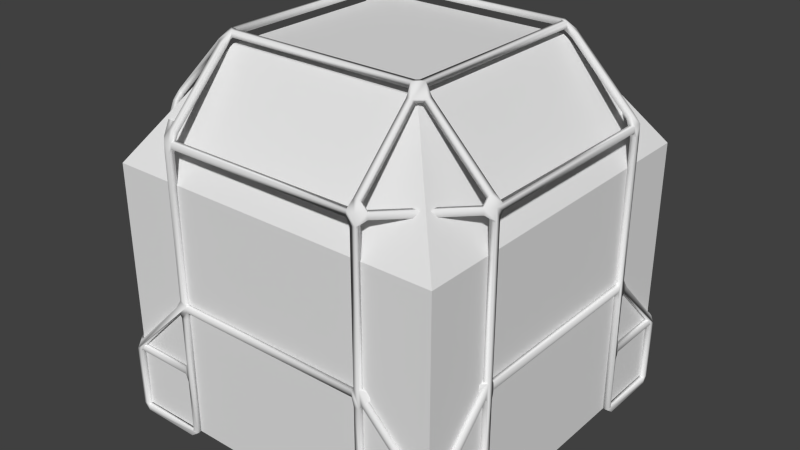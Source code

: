 # Source: Shared.blend  (saved by Blender 2.69.0; exported with 4.5.12 LTS)
import bpy
from mathutils import Matrix  # noqa: F401  (used for matrix-valued properties, if any)

bpy.ops.wm.read_factory_settings(use_empty=True)
scene = bpy.context.scene
scene.name = 'Scene'

# ---- collections
col_collection_1 = bpy.data.collections.new('Collection 1'); scene.collection.children.link(col_collection_1)

# ---- world
world_world = bpy.data.worlds.new('World'); scene.world = world_world
world_world.color = (0.05088, 0.05088, 0.05088)
world_world.use_sun_shadow = False
world_world.sun_shadow_jitter_overblur = 0.0
world_world.cycles.sampling_method = 'MANUAL'
world_world.cycles.sample_map_resolution = 256

# ---- meshes
me_cylinder_009 = bpy.data.meshes.new('Cylinder.009')
me_cylinder_009.from_pydata([(0.0, 0.3, -0.02), (0.0, 0.3, 0.02), (0.2121, 0.2121, -0.02), (0.2121, 0.2121, 0.02), (0.3, -1.311e-08, -0.02), (0.3, -1.311e-08, 0.02), (0.2121, -0.2121, -0.02), (0.2121, -0.2121, 0.02), (-2.623e-08, -0.3, -0.02), (-2.623e-08, -0.3, 0.02), (-0.2121, -0.2121, -0.02), (-0.2121, -0.2121, 0.02), (-0.3, 3.577e-09, -0.02), (-0.3, 3.577e-09, 0.02), (-0.2121, 0.2121, -0.02), (-0.2121, 0.2121, 0.02), (2.25, -1.95, -0.02), (2.25, -1.95, 0.02), (2.462, -2.038, -0.02), (2.462, -2.038, 0.02), (2.55, -2.25, -0.02), (2.55, -2.25, 0.02), (2.462, -2.462, -0.02), (2.462, -2.462, 0.02), (2.25, -2.55, -0.02), (2.25, -2.55, 0.02), (2.038, -2.462, -0.02), (2.038, -2.462, 0.02), (1.95, -2.25, -0.02), (1.95, -2.25, 0.02), (2.038, -2.038, -0.02), (2.038, -2.038, 0.02), (-1.192e-07, -1.95, -0.02), (-1.192e-07, -1.95, 0.02), (0.2121, -2.038, -0.02), (0.2121, -2.038, 0.02), (0.3, -2.25, -0.02), (0.3, -2.25, 0.02), (0.2121, -2.462, -0.02), (0.2121, -2.462, 0.02), (-1.454e-07, -2.55, -0.02), (-1.454e-07, -2.55, 0.02), (-0.2121, -2.462, -0.02), (-0.2121, -2.462, 0.02), (-0.3, -2.25, -0.02), (-0.3, -2.25, 0.02), (-0.2121, -2.038, -0.02), (-0.2121, -2.038, 0.02), (2.25, 0.3, -0.02), (2.25, 0.3, 0.02), (2.462, 0.2121, -0.02), (2.462, 0.2121, 0.02), (2.55, -1.562e-07, -0.02), (2.55, -1.562e-07, 0.02), (2.462, -0.2121, -0.02), (2.462, -0.2121, 0.02), (2.25, -0.3, -0.02), (2.25, -0.3, 0.02), (2.038, -0.2121, -0.02), (2.038, -0.2121, 0.02), (1.95, -9.179e-08, -0.02), (1.95, -9.179e-08, 0.02), (2.038, 0.2121, -0.02), (2.038, 0.2121, 0.02), (-0.78, -2.265e-06, 1.716), (-0.78, -0.06, 1.716), (-0.78, -2.25, 1.716), (-1.192e-06, -3.03, 1.716), (0.06, -3.03, 1.716), (2.25, -3.03, 1.716), (2.25, 0.78, 1.716), (0.06, 0.78, 1.716), (-1.192e-06, 0.78, 1.716), (3.03, -2.25, 1.716), (3.03, -2.384e-07, 1.716), (2.922, -0.0675, 1.739), (2.922, -0.007499, 1.739), (2.964, -0.007499, 1.762), (2.964, -0.0675, 1.762), (2.286, -0.0675, 2.078), (2.286, -0.007499, 2.078), (2.328, -0.007499, 2.101), (2.328, -0.0675, 2.101), (2.242, 0.672, 1.739), (2.182, 0.672, 1.739), (2.182, 0.7144, 1.762), (2.242, 0.7144, 1.762), (2.242, 0.03559, 2.078), (2.182, 0.03559, 2.078), (2.182, 0.07802, 2.101), (2.242, 0.07802, 2.101), (2.964, 0.07802, 1.716), (2.922, 0.03559, 1.716), (2.922, 0.03559, 1.684), (2.964, 0.07802, 1.684), (2.328, 0.7144, 1.716), (2.286, 0.672, 1.716), (2.286, 0.672, 1.684), (2.328, 0.7144, 1.684), (-0.672, -2.182, 1.739), (-0.672, -2.242, 1.739), (-0.7144, -2.242, 1.762), (-0.7144, -2.182, 1.762), (-0.03559, -2.182, 2.078), (-0.03559, -2.242, 2.078), (-0.07802, -2.242, 2.101), (-0.07802, -2.182, 2.101), (0.007499, -2.922, 1.739), (0.0675, -2.922, 1.739), (0.0675, -2.964, 1.762), (0.007499, -2.964, 1.762), (0.007499, -2.286, 2.078), (0.0675, -2.286, 2.078), (0.0675, -2.328, 2.101), (0.007499, -2.328, 2.101), (-0.7144, -2.328, 1.716), (-0.672, -2.286, 1.716), (-0.672, -2.286, 1.684), (-0.7144, -2.328, 1.684), (-0.07802, -2.964, 1.716), (-0.03559, -2.922, 1.716), (-0.03559, -2.922, 1.684), (-0.07802, -2.964, 1.684), (0.0675, 0.672, 1.739), (0.007498, 0.672, 1.739), (0.007498, 0.7144, 1.762), (0.0675, 0.7144, 1.762), (0.0675, 0.03559, 2.078), (0.007498, 0.03559, 2.078), (0.007498, 0.07801, 2.101), (0.0675, 0.07801, 2.101), (-0.672, -0.007502, 1.739), (-0.672, -0.0675, 1.739), (-0.7144, -0.0675, 1.762), (-0.7144, -0.007502, 1.762), (-0.03559, -0.007501, 2.078), (-0.03559, -0.0675, 2.078), (-0.07802, -0.0675, 2.101), (-0.07802, -0.007501, 2.101), (-0.07802, 0.7144, 1.716), (-0.03559, 0.672, 1.716), (-0.03559, 0.672, 1.684), (-0.07802, 0.7144, 1.684), (-0.7144, 0.07801, 1.716), (-0.672, 0.03559, 1.716), (-0.672, 0.03559, 1.684), (-0.7144, 0.07801, 1.684), (2.182, -2.922, 1.739), (2.242, -2.922, 1.739), (2.242, -2.964, 1.762), (2.182, -2.964, 1.762), (2.183, -2.286, 2.078), (2.243, -2.286, 2.078), (2.243, -2.328, 2.101), (2.183, -2.328, 2.101), (2.922, -2.243, 1.739), (2.922, -2.183, 1.739), (2.964, -2.183, 1.762), (2.964, -2.243, 1.762), (2.286, -2.243, 2.078), (2.286, -2.183, 2.078), (2.328, -2.183, 2.101), (2.328, -2.243, 2.101), (2.328, -2.964, 1.716), (2.286, -2.922, 1.716), (2.286, -2.922, 1.684), (2.328, -2.964, 1.684), (2.964, -2.328, 1.716), (2.922, -2.286, 1.716), (2.922, -2.286, 1.684), (2.964, -2.328, 1.684), (1.424, -0.2589, -0.016), (1.526, -0.3013, -0.016), (1.526, -0.3013, 0.016), (1.424, -0.2589, 0.016), (2.97, 0.72, 0.02), (2.97, 0.78, 0.02), (3.03, 0.78, 0.02), (3.03, 0.72, 0.02), (2.97, 0.72, 0.38), (2.97, 0.78, 0.38), (3.03, 0.78, 0.38), (3.03, 0.72, 0.38), (2.922, 0.72, 0.419), (2.922, 0.78, 0.419), (2.964, 0.78, 0.4416), (2.964, 0.72, 0.4416), (2.286, 0.72, 0.7584), (2.286, 0.78, 0.7584), (2.328, 0.78, 0.781), (2.328, 0.72, 0.781), (3.03, 0.672, 0.419), (2.97, 0.672, 0.419), (2.97, 0.7144, 0.4416), (3.03, 0.7144, 0.4416), (3.03, 0.03559, 0.7584), (2.97, 0.03559, 0.7584), (2.97, 0.07802, 0.781), (3.03, 0.07802, 0.781), (2.962, 0.78, 0.016), (2.962, 0.72, 0.016), (2.962, 0.72, -0.016), (2.962, 0.78, -0.016), (2.287, 0.78, 0.016), (2.287, 0.72, 0.016), (2.287, 0.72, -0.016), (2.287, 0.78, -0.016), (3.03, 0.0375, 0.016), (2.97, 0.0375, 0.016), (2.97, 0.0375, -0.016), (3.03, 0.0375, -0.016), (3.03, 0.7125, 0.016), (2.97, 0.7125, 0.016), (2.97, 0.7125, -0.016), (3.03, 0.7125, -0.016), (2.917, 0.78, 0.416), (2.917, 0.72, 0.416), (2.962, 0.72, 0.384), (2.962, 0.78, 0.384), (2.287, 0.78, 0.416), (2.287, 0.72, 0.416), (2.287, 0.72, 0.384), (2.287, 0.78, 0.384), (3.03, 0.0375, 0.416), (2.97, 0.0375, 0.416), (2.97, 0.0375, 0.384), (3.03, 0.0375, 0.384), (3.03, 0.6675, 0.416), (2.97, 0.6675, 0.416), (2.97, 0.7125, 0.384), (3.03, 0.7125, 0.384), (-0.72, -2.97, 0.02), (-0.72, -3.03, 0.02), (-0.78, -3.03, 0.02), (-0.78, -2.97, 0.02), (-0.72, -2.97, 0.38), (-0.72, -3.03, 0.38), (-0.78, -3.03, 0.38), (-0.78, -2.97, 0.38), (-0.672, -2.97, 0.419), (-0.672, -3.03, 0.419), (-0.7144, -3.03, 0.4416), (-0.7144, -2.97, 0.4416), (-0.03559, -2.97, 0.7584), (-0.03559, -3.03, 0.7584), (-0.07802, -3.03, 0.781), (-0.07802, -2.97, 0.781), (-0.78, -2.922, 0.419), (-0.72, -2.922, 0.419), (-0.72, -2.964, 0.4416), (-0.78, -2.964, 0.4416), (-0.78, -2.286, 0.7584), (-0.72, -2.286, 0.7584), (-0.72, -2.328, 0.781), (-0.78, -2.328, 0.781), (-0.7125, -3.03, 0.016), (-0.7125, -2.97, 0.016), (-0.7125, -2.97, -0.016), (-0.7125, -3.03, -0.016), (-0.0375, -3.03, 0.016), (-0.0375, -2.97, 0.016), (-0.0375, -2.97, -0.016), (-0.0375, -3.03, -0.016), (-0.78, -2.287, 0.016), (-0.72, -2.287, 0.016), (-0.72, -2.287, -0.016), (-0.78, -2.287, -0.016), (-0.78, -2.962, 0.016), (-0.72, -2.962, 0.016), (-0.72, -2.962, -0.016), (-0.78, -2.962, -0.016), (-0.6675, -3.03, 0.416), (-0.6675, -2.97, 0.416), (-0.7125, -2.97, 0.384), (-0.7125, -3.03, 0.384), (-0.0375, -3.03, 0.416), (-0.0375, -2.97, 0.416), (-0.0375, -2.97, 0.384), (-0.0375, -3.03, 0.384), (-0.78, -2.287, 0.416), (-0.72, -2.287, 0.416), (-0.72, -2.287, 0.384), (-0.78, -2.287, 0.384), (-0.78, -2.917, 0.416), (-0.72, -2.917, 0.416), (-0.72, -2.962, 0.384), (-0.78, -2.962, 0.384), (-0.72, 0.72, 0.02), (-0.78, 0.72, 0.02), (-0.78, 0.78, 0.02), (-0.72, 0.78, 0.02), (-0.72, 0.72, 0.38), (-0.78, 0.72, 0.38), (-0.78, 0.78, 0.38), (-0.72, 0.78, 0.38), (-0.72, 0.672, 0.419), (-0.78, 0.672, 0.419), (-0.78, 0.7144, 0.4416), (-0.72, 0.7144, 0.4416), (-0.72, 0.03559, 0.7584), (-0.78, 0.03559, 0.7584), (-0.78, 0.07801, 0.781), (-0.72, 0.07801, 0.781), (-0.672, 0.78, 0.419), (-0.672, 0.72, 0.419), (-0.7144, 0.72, 0.4416), (-0.7144, 0.78, 0.4416), (-0.03559, 0.78, 0.7584), (-0.03559, 0.72, 0.7584), (-0.07802, 0.72, 0.781), (-0.07802, 0.78, 0.781), (-0.78, 0.7125, 0.016), (-0.72, 0.7125, 0.016), (-0.72, 0.7125, -0.016), (-0.78, 0.7125, -0.016), (-0.78, 0.0375, 0.016), (-0.72, 0.0375, 0.016), (-0.72, 0.0375, -0.016), (-0.78, 0.0375, -0.016), (-0.0375, 0.78, 0.016), (-0.0375, 0.72, 0.016), (-0.0375, 0.72, -0.016), (-0.0375, 0.78, -0.016), (-0.7125, 0.78, 0.016), (-0.7125, 0.72, 0.016), (-0.7125, 0.72, -0.016), (-0.7125, 0.78, -0.016), (-0.78, 0.6675, 0.416), (-0.72, 0.6675, 0.416), (-0.72, 0.7125, 0.384), (-0.78, 0.7125, 0.384), (-0.78, 0.0375, 0.416), (-0.72, 0.0375, 0.416), (-0.72, 0.0375, 0.384), (-0.78, 0.0375, 0.384), (-0.0375, 0.78, 0.416), (-0.0375, 0.72, 0.416), (-0.0375, 0.72, 0.384), (-0.0375, 0.78, 0.384), (-0.6675, 0.78, 0.416), (-0.6675, 0.72, 0.416), (-0.7125, 0.72, 0.384), (-0.7125, 0.78, 0.384), (2.97, -2.97, 0.02), (3.03, -2.97, 0.02), (3.03, -3.03, 0.02), (2.97, -3.03, 0.02), (2.97, -2.97, 0.38), (3.03, -2.97, 0.38), (3.03, -3.03, 0.38), (2.97, -3.03, 0.38), (2.97, -2.922, 0.419), (3.03, -2.922, 0.419), (3.03, -2.964, 0.4416), (2.97, -2.964, 0.4416), (2.97, -2.286, 0.7584), (3.03, -2.286, 0.7584), (3.03, -2.328, 0.781), (2.97, -2.328, 0.781), (2.922, -3.03, 0.419), (2.922, -2.97, 0.419), (2.964, -2.97, 0.4416), (2.964, -3.03, 0.4416), (2.286, -3.03, 0.7584), (2.286, -2.97, 0.7584), (2.328, -2.97, 0.781), (2.328, -3.03, 0.781), (3.03, -2.963, 0.016), (2.97, -2.963, 0.016), (2.97, -2.963, -0.016), (3.03, -2.963, -0.016), (3.03, -2.288, 0.016), (2.97, -2.288, 0.016), (2.97, -2.288, -0.016), (3.03, -2.288, -0.016), (2.288, -3.03, 0.016), (2.288, -2.97, 0.016), (2.288, -2.97, -0.016), (2.288, -3.03, -0.016), (2.963, -3.03, 0.016), (2.963, -2.97, 0.016), (2.963, -2.97, -0.016), (2.963, -3.03, -0.016), (3.013, -2.921, 0.416), (2.953, -2.921, 0.416), (2.97, -2.963, 0.384), (3.03, -2.963, 0.384), (3.03, -2.288, 0.416), (2.97, -2.287, 0.416), (2.97, -2.287, 0.384), (3.03, -2.288, 0.384), (2.288, -3.03, 0.416), (2.288, -2.97, 0.416), (2.288, -2.97, 0.384), (2.288, -3.03, 0.384), (2.921, -3.047, 0.416), (2.921, -2.987, 0.416), (2.963, -2.97, 0.384), (2.963, -3.03, 0.384), (2.175, 0.72, 0.784), (0.075, 0.72, 0.784), (0.075, 0.78, 0.784), (2.175, 0.78, 0.784), (2.175, 0.72, 0.816), (0.075, 0.72, 0.816), (0.075, 0.78, 0.816), (2.175, 0.78, 0.816), (0.075, -2.97, 0.784), (2.175, -2.97, 0.784), (2.175, -3.03, 0.784), (0.075, -3.03, 0.784), (0.075, -2.97, 0.816), (2.175, -2.97, 0.816), (2.175, -3.03, 0.816), (0.075, -3.03, 0.816), (-0.72, -0.075, 0.784), (-0.72, -2.175, 0.784), (-0.78, -2.175, 0.784), (-0.78, -0.075, 0.784), (-0.72, -0.075, 0.816), (-0.72, -2.175, 0.816), (-0.78, -2.175, 0.816), (-0.78, -0.075, 0.816), (2.97, -2.175, 0.784), (2.97, -0.075, 0.784), (3.03, -0.075, 0.784), (3.03, -2.175, 0.784), (2.97, -2.175, 0.816), (2.97, -0.075, 0.816), (3.03, -0.075, 0.816), (3.03, -2.175, 0.816), (-0.72, -2.258, 0.028), (-0.78, -2.258, 0.028), (-0.78, -2.198, 0.02), (-0.72, -2.198, 0.02), (-0.72, -2.258, 1.652), (-0.78, -2.258, 1.652), (-0.78, -2.198, 1.652), (-0.72, -2.198, 1.652), (3.03, -2.257, 0.028), (2.97, -2.257, 0.028), (2.97, -2.197, 0.02), (3.03, -2.197, 0.02), (3.03, -2.257, 1.652), (2.97, -2.257, 1.652), (2.97, -2.197, 1.652), (3.03, -2.197, 1.652), (3.03, -0.0525, 0.02), (2.97, -0.0525, 0.02), (2.97, 0.007501, 0.028), (3.03, 0.007501, 0.028), (3.03, -0.0525, 1.652), (2.97, -0.0525, 1.652), (2.97, 0.007501, 1.652), (3.03, 0.007501, 1.652), (-0.72, -0.0525, 0.02), (-0.78, -0.0525, 0.02), (-0.78, 0.007499, 0.028), (-0.72, 0.007499, 0.028), (-0.72, -0.0525, 1.652), (-0.78, -0.0525, 1.652), (-0.78, 0.007499, 1.652), (-0.72, 0.007499, 1.652), (-0.0075, 0.72, 0.028), (-0.0075, 0.78, 0.028), (0.0525, 0.78, 0.02), (0.0525, 0.72, 0.02), (-0.0075, 0.72, 1.652), (-0.0075, 0.78, 1.652), (0.0525, 0.78, 1.652), (0.0525, 0.72, 1.652), (-0.0075, -3.03, 0.028), (-0.0075, -2.97, 0.028), (0.0525, -2.97, 0.02), (0.0525, -3.03, 0.02), (-0.0075, -3.03, 1.652), (-0.0075, -2.97, 1.652), (0.0525, -2.97, 1.652), (0.0525, -3.03, 1.652), (2.198, -3.03, 0.02), (2.198, -2.97, 0.02), (2.258, -2.97, 0.028), (2.258, -3.03, 0.028), (2.198, -3.03, 1.652), (2.198, -2.97, 1.652), (2.258, -2.97, 1.652), (2.258, -3.03, 1.652), (2.198, 0.72, 0.02), (2.198, 0.78, 0.02), (2.258, 0.78, 0.028), (2.258, 0.72, 0.028), (2.198, 0.72, 1.652), (2.198, 0.78, 1.652), (2.258, 0.78, 1.652), (2.258, 0.72, 1.652), (2.198, 0.72, 0.836), (2.198, 0.78, 0.836), (2.258, 0.78, 0.836), (2.258, 0.72, 0.836), (-0.0075, 0.72, 0.836), (-0.0075, 0.78, 0.836), (0.0525, 0.78, 0.836), (0.0525, 0.72, 0.836), (-0.72, -0.0525, 0.836), (-0.78, -0.0525, 0.836), (-0.78, 0.007499, 0.836), (-0.72, 0.007499, 0.836), (-0.72, -2.258, 0.836), (-0.78, -2.258, 0.836), (-0.78, -2.198, 0.836), (-0.72, -2.198, 0.836), (-0.0075, 0.78, 0.734), (2.258, 0.78, 0.734), (2.198, 0.78, 0.734), (2.198, 0.72, 0.734), (3.03, -0.0525, 0.836), (2.97, -0.0525, 0.836), (2.97, 0.007501, 0.836), (3.03, 0.007501, 0.836), (3.03, -2.257, 0.836), (2.97, -2.257, 0.836), (2.97, -2.197, 0.836), (3.03, -2.197, 0.836), (2.198, -3.03, 0.836), (2.198, -2.97, 0.836), (2.258, -2.97, 0.836), (2.258, -3.03, 0.836), (-0.0075, -3.03, 0.836), (-0.0075, -2.97, 0.836), (0.0525, -2.97, 0.836), (0.0525, -3.03, 0.836), (-0.78, -2.258, 0.734), (-0.78, -2.198, 0.734), (-0.72, -2.198, 0.734), (-0.72, -2.258, 0.734), (-0.0075, -2.97, 0.734), (0.0525, -2.97, 0.734), (0.0525, -3.03, 0.734), (-0.0075, -3.03, 0.734), (2.198, -2.97, 0.734), (2.258, -2.97, 0.734), (2.258, -3.03, 0.734), (2.198, -3.03, 0.734), (2.97, -2.257, 0.734), (2.97, -2.197, 0.734), (3.03, -2.197, 0.734), (3.03, -2.257, 0.734), (2.97, -0.0525, 0.734), (2.97, 0.007501, 0.734), (3.03, 0.007501, 0.734), (3.03, -0.0525, 0.734), (2.258, 0.72, 0.734), (0.0525, 0.78, 0.734), (0.0525, 0.72, 0.734), (-0.0075, 0.72, 0.734), (-0.78, -0.0525, 0.734), (-0.78, 0.007499, 0.734), (-0.72, 0.007499, 0.734), (-0.72, -0.0525, 0.734), (2.183, -0.09, 2.124), (2.243, -0.09, 2.124), (2.242, -2.16, 2.124), (2.182, -2.16, 2.124), (2.183, -0.09, 2.156), (2.243, -0.09, 2.156), (2.243, -2.16, 2.156), (2.183, -2.16, 2.156), (2.97, -0.09, 1.684), (3.03, -0.09, 1.684), (3.03, -2.16, 1.684), (2.97, -2.16, 1.684), (2.97, -0.09, 1.716), (3.03, -0.09, 1.716), (3.03, -2.16, 1.716), (2.97, -2.16, 1.716), (2.16, -2.183, 2.124), (2.16, -2.243, 2.124), (0.09, -2.242, 2.124), (0.09, -2.182, 2.124), (2.16, -2.183, 2.156), (2.16, -2.243, 2.156), (0.09, -2.242, 2.156), (0.09, -2.182, 2.156), (2.16, -2.97, 1.684), (2.16, -3.03, 1.684), (0.09, -3.03, 1.684), (0.09, -2.97, 1.684), (2.16, -2.97, 1.716), (2.16, -3.03, 1.716), (0.09, -3.03, 1.716), (0.09, -2.97, 1.716), (0.0675, -2.16, 2.124), (0.007501, -2.16, 2.124), (0.0075, -0.09, 2.124), (0.0675, -0.09, 2.124), (0.0675, -2.16, 2.156), (0.007501, -2.16, 2.156), (0.0075, -0.09, 2.156), (0.0675, -0.09, 2.156), (-0.72, -2.16, 1.684), (-0.78, -2.16, 1.684), (-0.78, -0.09, 1.684), (-0.72, -0.09, 1.684), (-0.72, -2.16, 1.716), (-0.78, -2.16, 1.716), (-0.78, -0.09, 1.716), (-0.72, -0.09, 1.716), (0.09, -0.0675, 2.124), (0.09, -0.0075, 2.124), (2.16, -0.0075, 2.124), (2.16, -0.0675, 2.124), (0.09, -0.0675, 2.156), (0.09, -0.0075, 2.156), (2.16, -0.0075, 2.156), (2.16, -0.0675, 2.156), (0.09, 0.72, 1.684), (0.09, 0.78, 1.684), (2.16, 0.78, 1.684), (2.16, 0.72, 1.684), (0.09, 0.72, 1.716), (0.09, 0.78, 1.716), (2.16, 0.78, 1.716), (2.16, 0.72, 1.716), (2.258, -2.97, 0.4484), (2.258, -3.03, 0.4484), (-0.0075, -2.97, 0.4484), (0.0525, -3.03, 0.4484), (-0.0075, -3.03, 0.4484), (-0.78, -2.258, 0.4484), (-0.72, -2.258, 0.4484), (-0.78, -0.0525, 0.4484), (-0.78, 0.007499, 0.4484), (-0.72, 0.007499, 0.4484), (-0.0075, 0.78, 0.4484), (0.0525, 0.78, 0.4484), (-0.0075, 0.72, 0.4484), (2.258, 0.78, 0.4484), (2.258, 0.72, 0.4484), (2.97, 0.007501, 0.4484), (3.03, 0.007501, 0.4484), (2.97, -2.257, 0.4484), (3.03, -2.257, 0.4484), (2.258, -2.97, 0.3413), (2.258, -3.03, 0.3413), (2.97, -2.257, 0.3413), (3.03, -2.257, 0.3413), (2.97, 0.007501, 0.3413), (3.03, 0.007501, 0.3413), (2.258, 0.78, 0.3413), (2.258, 0.72, 0.3413), (-0.0075, -2.97, 0.3413), (-0.0075, -3.03, 0.3413), (-0.78, -2.258, 0.3413), (-0.72, -2.258, 0.3413), (-0.78, 0.007499, 0.3413), (-0.72, 0.007499, 0.3413), (-0.0075, 0.78, 0.3413), (-0.0075, 0.72, 0.3413), (1.424, -0.2589, -0.016), (1.526, -0.3013, -0.016), (1.526, -0.3013, 0.016), (1.424, -0.2589, 0.016), (1.424, -0.2589, -0.016), (1.526, -0.3013, -0.016), (1.526, -0.3013, 0.016), (1.424, -0.2589, 0.016), (2.311, -2.897, 0.816), (2.311, -2.897, 0.784), (2.353, -2.939, 0.784), (2.353, -2.939, 0.816), (2.939, -2.353, 0.816), (2.897, -2.311, 0.816), (2.897, -2.311, 0.784), (2.939, -2.353, 0.784), (-0.06078, 0.6468, 0.816), (-0.06078, 0.6468, 0.784), (-0.1032, 0.6892, 0.784), (-0.1032, 0.6892, 0.816), (-0.6892, 0.1032, 0.816), (-0.6468, 0.06078, 0.816), (-0.6468, 0.06078, 0.784), (-0.6892, 0.1032, 0.784), (-0.6468, -2.311, 0.816), (-0.6468, -2.311, 0.784), (-0.6892, -2.353, 0.784), (-0.6892, -2.353, 0.816), (-0.1032, -2.939, 0.816), (-0.06078, -2.897, 0.816), (-0.06078, -2.897, 0.784), (-0.1032, -2.939, 0.784), (2.897, 0.06078, 0.816), (2.897, 0.06078, 0.784), (2.939, 0.1032, 0.784), (2.939, 0.1032, 0.816), (2.353, 0.6892, 0.816), (2.311, 0.6468, 0.816), (2.311, 0.6468, 0.784), (2.353, 0.6892, 0.784)], [(658, 171), (174, 661), (659, 172), (660, 173), (662, 658), (661, 665), (663, 659), (664, 660)], [(0, 1, 3, 2), (2, 3, 5, 4), (4, 5, 7, 6), (6, 7, 9, 8), (8, 9, 11, 10), (10, 11, 13, 12), (3, 1, 15, 13, 11, 9, 7, 5), (14, 15, 1, 0), (12, 13, 15, 14), (0, 2, 4, 6, 8, 10, 12, 14), (16, 17, 19, 18), (18, 19, 21, 20), (20, 21, 23, 22), (22, 23, 25, 24), (24, 25, 27, 26), (26, 27, 29, 28), (19, 17, 31, 29, 27, 25, 23, 21), (30, 31, 17, 16), (28, 29, 31, 30), (16, 18, 20, 22, 24, 26, 28, 30), (32, 33, 35, 34), (34, 35, 37, 36), (36, 37, 39, 38), (38, 39, 41, 40), (40, 41, 43, 42), (42, 43, 45, 44), (35, 33, 47, 45, 43, 41, 39, 37), (46, 47, 33, 32), (44, 45, 47, 46), (32, 34, 36, 38, 40, 42, 44, 46), (48, 49, 51, 50), (50, 51, 53, 52), (52, 53, 55, 54), (54, 55, 57, 56), (56, 57, 59, 58), (58, 59, 61, 60), (51, 49, 63, 61, 59, 57, 55, 53), (62, 63, 49, 48), (60, 61, 63, 62), (48, 50, 52, 54, 56, 58, 60, 62), (616, 469, 71, 620), (220, 637, 551, 187, 399, 514, 487, 490, 649, 221, 217, 216), (492, 617, 616, 620, 621, 70, 493, 497, 189, 185, 184, 188, 512, 636, 219, 215, 218, 222, 648, 489, 203, 199, 202, 206, 488, 513, 402, 401, 552, 634, 633, 511, 307, 303, 339, 335, 338, 342, 294, 290, 323, 319, 464, 465, 322, 326, 289, 293, 306, 310, 500, 468, 72, 71, 469, 501, 405, 406, 496), (276, 625, 535, 243, 407, 536, 473, 472, 650, 277, 273, 272), (79, 80, 76, 75), (80, 81, 77, 76), (82, 79, 75, 78), (87, 88, 84, 83), (88, 89, 85, 84), (90, 87, 83, 86), (95, 96, 92, 91), (96, 97, 93, 92), (97, 98, 94, 93), (103, 104, 100, 99), (104, 105, 101, 100), (106, 103, 99, 102), (111, 112, 108, 107), (112, 113, 109, 108), (114, 111, 107, 110), (119, 120, 116, 115), (120, 121, 117, 116), (121, 122, 118, 117), (127, 128, 124, 123), (128, 129, 125, 124), (130, 127, 123, 126), (135, 136, 132, 131), (136, 137, 133, 132), (138, 135, 131, 134), (143, 144, 140, 139), (144, 145, 141, 140), (145, 146, 142, 141), (151, 152, 148, 147), (152, 153, 149, 148), (154, 151, 147, 150), (159, 160, 156, 155), (160, 161, 157, 156), (162, 159, 155, 158), (167, 168, 164, 163), (168, 169, 165, 164), (169, 170, 166, 165), (179, 180, 176, 175), (182, 179, 175, 178), (187, 188, 184, 183), (189, 190, 186, 185), (190, 187, 183, 186), (195, 196, 192, 191), (196, 197, 193, 192), (197, 198, 194, 193), (203, 204, 200, 199), (204, 205, 201, 200), (211, 212, 208, 207), (212, 213, 209, 208), (202, 214, 210, 209, 213, 201, 205, 206), (219, 220, 216, 215), (675, 674, 679, 680), (221, 222, 218, 217), (219, 636, 637, 220), (227, 228, 224, 223), (225, 646, 449, 448, 547, 424, 196, 548, 638, 224, 228, 229), (229, 230, 226, 225), (230, 227, 223, 226), (224, 638, 639, 223), (235, 236, 232, 231), (238, 235, 231, 234), (243, 244, 240, 239), (245, 246, 242, 241), (246, 243, 239, 242), (251, 252, 248, 247), (252, 253, 249, 248), (253, 254, 250, 249), (89, 613, 90, 86, 70, 621, 85), (259, 260, 256, 255), (260, 261, 257, 256), (258, 270, 266, 265, 269, 257, 261, 262), (267, 268, 264, 263), (268, 269, 265, 264), (265, 434, 431, 264), (275, 276, 272, 271), (277, 278, 274, 273), (283, 284, 280, 279), (393, 642, 481, 480, 539, 408, 364, 540, 623, 392), (285, 286, 282, 281), (263, 432, 433, 266), (291, 292, 288, 287), (294, 291, 287, 290), (299, 300, 296, 295), (569, 568, 572, 573, 73, 443, 519, 357, 356, 546, 641, 387, 390, 645, 439, 371, 367, 344, 348, 386, 383, 352, 353, 349, 345, 370, 374, 442, 545, 426, 430, 522, 446), (301, 302, 298, 297), (302, 299, 295, 298), (307, 308, 304, 303), (308, 309, 305, 304), (309, 310, 306, 305), (420, 682, 683, 416), (266, 433, 434, 265), (315, 316, 312, 311), (316, 317, 313, 312), (314, 326, 322, 321, 325, 313, 317, 318), (318, 456, 630, 631, 331, 334, 654, 457, 315, 311, 314), (323, 324, 320, 319), (324, 325, 321, 320), (331, 332, 328, 327), (333, 334, 330, 329), (465, 464, 656, 338, 335, 633, 634), (339, 340, 336, 335), (341, 342, 338, 337), (347, 348, 344, 343), (350, 347, 343, 346), (355, 356, 352, 351), (356, 357, 353, 352), (357, 358, 354, 353), (358, 355, 351, 354), (358, 357, 356, 355), (363, 364, 360, 359), (364, 365, 361, 360), (365, 366, 362, 361), (404, 674, 675, 400), (413, 523, 524, 412), (371, 372, 368, 367), (372, 373, 369, 368), (379, 380, 376, 375), (380, 381, 377, 376), (370, 382, 378, 377, 381, 369, 373, 374), (387, 388, 384, 383), (388, 389, 385, 384), (389, 390, 386, 385), (390, 387, 383, 386), (377, 480, 481, 376), (390, 389, 644, 645), (395, 396, 392, 391), (396, 397, 393, 392), (397, 398, 394, 393), (398, 395, 391, 394), (403, 404, 400, 399), (294, 342, 341, 291), (399, 400, 401, 402), (406, 405, 404, 403), (411, 412, 408, 407), (409, 408, 539, 542), (407, 408, 409, 410), (414, 413, 412, 411), (419, 420, 416, 415), (415, 416, 417, 418), (422, 421, 420, 419), (427, 428, 424, 423), (430, 427, 423, 426), (423, 424, 425, 426), (430, 429, 428, 427), (653, 652, 432, 431), (533, 434, 433, 532), (264, 431, 432, 263), (645, 644, 440, 439), (545, 442, 441, 544), (371, 439, 440, 372), (547, 448, 447, 550), (646, 647, 450, 449), (654, 655, 458, 457), (657, 656, 464, 463), (651, 650, 472, 471), (677, 676, 681, 678), (105, 596, 106, 102, 604, 66, 101), (539, 480, 479, 542), (642, 643, 482, 481), (278, 651, 471, 474, 626, 627, 275), (491, 492, 496, 495), (493, 494, 498, 497), (494, 491, 495, 498), (467, 468, 500, 499), (469, 470, 502, 501), (470, 467, 499, 502), (459, 460, 504, 503), (461, 462, 506, 505), (462, 459, 503, 506), (435, 436, 508, 507), (437, 438, 510, 509), (438, 435, 507, 510), (451, 452, 516, 515), (452, 453, 517, 516), (453, 454, 518, 517), (443, 444, 520, 519), (444, 445, 521, 520), (445, 446, 522, 521), (483, 484, 524, 523), (484, 485, 525, 524), (485, 486, 526, 525), (475, 476, 528, 527), (476, 477, 529, 528), (477, 478, 530, 529), (376, 481, 482, 375), (648, 649, 490, 489), (564, 565, 561, 560), (566, 563, 559, 562), (559, 560, 561, 562), (630, 456, 455, 558, 555), (574, 571, 567, 570), (567, 568, 569, 570), (574, 573, 572, 571), (580, 581, 577, 576), (582, 579, 575, 578), (575, 576, 577, 578), (590, 587, 583, 586), (583, 584, 585, 586), (590, 589, 588, 587), (596, 597, 593, 592), (598, 595, 591, 594), (591, 592, 593, 594), (581, 582, 595, 598, 611, 612, 597, 596), (553, 466, 465, 634, 552), (606, 603, 599, 602), (599, 600, 601, 602), (606, 605, 604, 603), (151, 154, 580, 576), (612, 613, 609, 608), (614, 611, 607, 610), (607, 608, 609, 610), (622, 619, 615, 618), (615, 616, 617, 618), (622, 621, 620, 619), (540, 541, 624, 623), (538, 535, 625, 627), (626, 474, 473, 536, 537), (534, 531, 628, 629), (279, 628, 531, 532, 433, 432, 652, 282, 286, 238, 234, 267, 263, 266, 270, 233, 237, 250, 254, 251, 247, 283), (137, 597, 138, 134, 64, 65, 605, 133), (556, 557, 632, 631), (554, 511, 633, 635), (512, 551, 637, 636), (548, 549, 639, 638), (113, 581, 114, 110, 67, 68, 589, 109), (546, 543, 640, 641), (478, 585, 589, 68), (378, 479, 480, 377), (344, 367, 368, 343), (261, 473, 474, 262), (260, 472, 473, 261), (259, 471, 472, 260), (343, 368, 380), (343, 380, 379, 346), (337, 338, 656, 657), (336, 635, 633, 335), (369, 381, 380, 368), (382, 370, 345), (200, 175, 212), (175, 212, 211, 178), (176, 199, 200, 175), (201, 213, 212, 200), (281, 653, 431, 434, 533, 416, 252, 534, 629, 280, 284, 285), (214, 202, 177), (287, 324, 323, 290), (287, 312, 324), (288, 311, 312, 287), (313, 325, 324, 312), (314, 289, 326), (256, 231, 268), (232, 255, 256, 231), (231, 268, 267, 234), (257, 269, 268, 256), (270, 258, 233), (203, 489, 490, 204), (204, 490, 487, 205), (205, 487, 488, 206), (320, 463, 464, 319), (321, 466, 463, 320), (322, 465, 466, 321), (315, 457, 458, 316), (316, 458, 455, 317), (317, 455, 456, 318), (208, 449, 450, 207), (209, 448, 449, 208), (210, 447, 448, 209), (372, 440, 441, 373), (373, 441, 442, 374), (275, 627, 625, 276), (278, 277, 650, 651), (281, 282, 652, 653), (280, 629, 628, 279), (331, 631, 632, 332), (334, 333, 655, 654), (222, 221, 649, 648), (225, 226, 647, 646), (387, 641, 640, 388), (180, 218, 215, 184, 185, 181, 177, 202, 199, 176), (392, 623, 624, 391), (393, 394, 643, 642), (360, 396, 395, 359), (352, 383, 384, 351), (347, 385, 386, 348), (350, 398, 397, 347), (385, 347, 397), (354, 361, 362, 353), (350, 349, 362, 359, 395, 398), (353, 362, 349), (238, 286, 285, 235), (235, 273, 274, 236), (240, 271, 272, 239), (248, 284, 283, 247), (239, 272, 273, 235, 285, 284, 248, 249, 242), (242, 249, 250, 241), (241, 250, 237), (291, 329, 330, 292), (304, 340, 339, 303), (296, 327, 328, 295), (295, 328, 329, 291, 341, 340, 304, 305, 298), (298, 305, 306, 297), (297, 306, 293), (182, 230, 229, 179), (179, 217, 218, 180), (184, 215, 216, 183), (192, 228, 227, 191), (183, 216, 217, 179, 229, 228, 192, 193, 186), (186, 193, 194, 185), (185, 194, 181), (372, 373, 265, 264), (440, 372, 264, 431), (440, 431, 434, 441), (373, 441, 434, 265), (208, 449, 458, 316), (317, 209, 208, 316), (458, 449, 448, 455), (448, 209, 317, 455), (490, 481, 376, 204), (205, 377, 376, 204), (487, 480, 481, 490), (377, 480, 487, 205), (260, 320, 463, 472), (260, 261, 321, 320), (472, 463, 466, 473), (321, 261, 473, 466), (566, 579, 582, 581, 580, 565, 564, 613, 612, 611, 614, 563), (667, 666, 671, 672), (429, 515, 516, 428), (188, 187, 551, 512), (425, 424, 547, 550), (399, 402, 513, 514), (403, 495, 496, 406), (403, 399, 696, 695), (543, 546, 356, 355), (426, 545, 544, 423), (522, 430, 427, 521), (412, 666, 667, 408), (428, 690, 691, 424), (364, 363, 541, 540), (411, 407, 688, 687), (196, 195, 549, 548), (672, 671, 427, 423), (513, 488, 487, 514), (669, 668, 673, 670), (668, 667, 672, 673), (691, 690, 695, 696), (684, 683, 688, 689), (685, 684, 689, 686), (692, 691, 696, 697), (683, 682, 687, 688), (538, 244, 243, 535), (407, 410, 537, 536), (411, 529, 530, 414), (417, 416, 533, 532), (421, 509, 510, 420), (251, 252, 534, 531), (405, 501, 502, 404), (401, 400, 553, 552), (308, 307, 511, 554), (419, 415, 680, 679), (300, 299, 557, 556), (415, 418, 555, 558), (419, 503, 504, 422), (506, 503, 419, 679), (507, 682, 420, 510), (499, 674, 404, 502), (498, 495, 403, 695), (517, 690, 428, 516), (520, 521, 427, 671), (525, 666, 412, 524), (161, 565, 162, 158, 73, 573, 157), (332, 632, 557, 299, 415, 558, 455, 458, 655, 333, 329, 328), (389, 388, 640, 543, 355, 423, 544, 441, 440, 644), (302, 681, 680, 415, 299), (252, 416, 683, 684, 253), (246, 689, 688, 407, 243), (364, 408, 667, 668, 365), (358, 673, 672, 423, 355), (196, 424, 691, 692, 197), (190, 697, 696, 399, 187), (308, 400, 675, 676, 309), (310, 309, 676, 677, 500), (302, 301, 505, 678, 681), (690, 517, 518, 693, 694, 497, 498, 695), (528, 529, 411, 687), (666, 525, 526, 669, 670, 519, 520, 671), (246, 245, 527, 686, 689), (253, 684, 685, 508, 254), (682, 507, 508, 685, 686, 527, 528, 687), (365, 668, 669, 526, 366), (357, 519, 670, 673, 358), (674, 499, 500, 677, 678, 505, 506, 679), (197, 692, 693, 518, 198), (190, 189, 497, 694, 697), (158, 167, 73), (73, 167, 163, 69, 486, 166, 170, 443), (156, 157, 573, 574), (446, 445, 570, 569), (169, 444, 443, 170), (155, 168, 167, 158), (163, 149, 69), (149, 163, 164, 148), (150, 147, 587, 588), (484, 483, 584, 583), (69, 588, 589, 585, 584, 483, 523, 413, 414, 530, 478, 68, 67, 475, 527, 245, 241, 237, 233, 258, 262, 474, 471, 259, 255, 232, 236, 274, 278, 275, 271, 240, 244, 538, 627, 626, 537, 410, 409, 542, 479, 378, 382, 345, 349, 350, 346, 379, 375, 482, 643, 394, 391, 624, 541, 363, 359, 362, 366, 526, 486), (460, 601, 605, 65), (118, 122, 475, 67, 119, 115, 66, 436), (110, 119, 67), (107, 120, 119, 110), (121, 476, 475, 122), (478, 477, 586, 585), (108, 109, 589, 590), (115, 101, 66), (101, 115, 116, 100), (438, 437, 600, 599), (118, 436, 435, 117), (251, 254, 508, 436, 66, 604, 605, 601, 600, 437, 509, 421, 422, 504, 460, 65, 64, 461, 505, 301, 297, 293, 289, 314, 311, 288, 292, 330, 334, 331, 327, 296, 300, 556, 631, 630, 555, 418, 417, 532, 531), (337, 657, 463, 466, 553, 400, 308, 554, 635, 336, 340, 341), (451, 515, 429, 430, 426, 425, 550, 447, 450, 647, 226, 223, 639, 549, 195, 191, 227, 230, 182, 178, 177, 181, 194, 198, 518, 454, 74, 572, 568), (134, 143, 64), (145, 462, 461, 146), (460, 459, 602, 601), (132, 133, 605, 606), (131, 144, 143, 134), (153, 580, 154, 150, 588, 69, 149), (81, 564, 82, 78, 572, 74, 77), (139, 125, 72), (64, 143, 139, 72, 468, 142, 146, 461), (142, 468, 467, 141), (470, 469, 616, 615), (126, 123, 619, 620), (125, 139, 140, 124), (129, 612, 130, 126, 620, 71, 72, 125), (207, 450, 447, 210, 214, 177, 178, 211), (70, 95, 91, 74, 454, 94, 98, 493), (95, 70, 86), (84, 85, 621, 622), (492, 491, 618, 617), (97, 494, 493, 98), (91, 77, 74), (94, 454, 453, 93), (452, 451, 568, 567), (78, 75, 571, 572), (83, 96, 95, 86), (102, 99, 603, 604), (166, 486, 485, 165), (148, 164, 165, 485, 484, 483, 584, 583, 587, 147), (156, 574, 570, 445, 444, 169, 168, 155), (84, 622, 618, 491, 494, 97, 96, 83), (77, 91, 92, 76), (76, 92, 93, 453, 452, 567, 571, 75), (124, 140, 141, 467, 470, 615, 619, 123), (132, 606, 602, 459, 462, 145, 144, 131), (108, 590, 586, 477, 476, 121, 120, 107), (100, 116, 117, 435, 438, 599, 603, 99), (566, 562, 575, 579), (160, 561, 565, 161), (152, 159, 162, 153), (153, 162, 565, 580), (103, 106, 596, 592), (582, 578, 591, 595), (112, 577, 581, 113), (104, 111, 114, 105), (105, 114, 581, 596), (598, 594, 607, 611), (136, 593, 597, 137), (127, 130, 612, 608), (128, 135, 138, 129), (676, 675, 680, 681), (129, 138, 597, 612), (559, 563, 614, 610), (79, 82, 564, 560), (88, 609, 613, 89), (80, 87, 90, 81), (90, 613, 564, 81), (152, 151, 576, 575, 562, 561, 160, 159), (80, 79, 560, 559, 610, 609, 88, 87), (128, 127, 608, 607, 594, 593, 136, 135), (104, 103, 592, 591, 578, 577, 112, 111), (693, 692, 697, 694)])
me_cylinder_009.polygons.foreach_set('use_smooth', [0, 0, 0, 0, 0, 0, 0, 0, 0, 0, 0, 0, 0, 0, 0, 0, 0, 0, 0, 0, 0, 0, 0, 0, 0, 0, 0, 0, 0, 0, 0, 0, 0, 0, 0, 0, 0, 0, 0, 0, 1, 1, 1, 1, 1, 1, 1, 1, 1, 1, 1, 1, 1, 1, 1, 1, 1, 1, 1, 1, 1, 1, 1, 1, 1, 1, 1, 1, 1, 1, 1, 1, 1, 1, 1, 1, 1, 1, 1, 1, 1, 1, 1, 1, 1, 1, 1, 1, 1, 1, 1, 1, 1, 1, 1, 1, 1, 1, 1, 1, 1, 1, 1, 1, 1, 1, 1, 1, 1, 1, 1, 1, 1, 1, 1, 1, 1, 1, 1, 1, 1, 1, 1, 1, 1, 1, 1, 1, 1, 1, 1, 1, 1, 1, 1, 1, 1, 1, 1, 1, 1, 1, 1, 1, 1, 1, 1, 1, 1, 1, 1, 1, 1, 1, 1, 1, 1, 1, 1, 1, 1, 1, 1, 1, 1, 1, 1, 1, 1, 1, 1, 1, 1, 1, 1, 1, 1, 1, 1, 1, 1, 1, 1, 1, 1, 1, 1, 1, 1, 1, 1, 1, 1, 1, 1, 1, 1, 1, 1, 1, 1, 1, 1, 1, 1, 1, 1, 1, 1, 1, 1, 1, 1, 1, 1, 1, 1, 1, 1, 1, 1, 1, 1, 1, 1, 1, 1, 1, 1, 1, 1, 1, 1, 1, 1, 1, 1, 1, 1, 1, 1, 1, 1, 1, 1, 1, 1, 1, 1, 1, 1, 1, 1, 1, 1, 1, 1, 1, 1, 1, 1, 1, 1, 1, 1, 1, 1, 1, 1, 1, 1, 1, 1, 1, 1, 1, 1, 1, 1, 1, 1, 1, 1, 1, 1, 1, 1, 1, 1, 1, 1, 1, 1, 1, 1, 1, 1, 1, 1, 1, 1, 1, 1, 1, 1, 1, 1, 1, 1, 1, 1, 1, 1, 1, 1, 1, 1, 1, 1, 1, 1, 1, 1, 1, 1, 1, 1, 1, 1, 1, 1, 1, 1, 1, 1, 1, 1, 1, 1, 1, 1, 1, 1, 1, 1, 1, 1, 1, 1, 1, 1, 1, 1, 1, 1, 1, 1, 1, 1, 1, 1, 1, 1, 1, 1, 1, 1, 1, 1, 1, 1, 1, 1, 1, 1, 1, 1, 1, 1, 1, 1, 1, 1, 1, 1, 1, 1, 1, 1, 1, 1, 1, 1, 1, 1, 1, 1, 1, 1, 1, 1, 1, 1, 1, 1, 1, 1, 1, 1, 1, 1, 1, 1, 1, 1, 1, 1, 1, 1, 1, 1, 1, 1, 1, 1, 1, 1, 1, 1, 1, 1, 1, 1, 1, 1, 1, 1, 1, 1, 1, 1, 1, 1, 1, 1, 1, 1, 1, 1, 1, 1, 1, 1, 1, 1, 1, 1, 1, 1, 1, 1, 1, 1, 1, 1, 1, 1, 1, 1, 1, 1, 1, 1, 1, 1, 1, 1, 1, 1, 1, 1, 1, 1, 1, 1, 1, 1, 1, 0, 1, 1, 1, 1, 1, 1, 1, 1, 1, 1, 1, 1, 1, 1, 1, 1, 1, 1, 1, 1, 1, 1, 1, 1, 1, 1, 1, 1, 1, 1, 1, 1, 1])
me_cylinder_009.use_remesh_preserve_volume = False
me_cylinder_009.use_remesh_preserve_attributes = False
me_cylinder_009.use_mirror_vertex_groups = False
me_cylinder_009.update()
me_cube_006 = bpy.data.meshes.new('Cube.006')
me_cube_006.from_pydata([(-1.233, -1.237, -0.6491), (-1.233, 1.237, -0.6491), (1.233, 1.237, -0.6491), (1.233, -1.237, -0.6491), (-0.7107, -0.7149, 1.93), (-0.7107, 0.7149, 1.93), (0.7107, 0.7149, 1.93), (0.7107, -0.7149, 1.93), (-1.233, -1.237, 1.177), (-1.233, 1.237, 1.177), (1.233, 1.237, 1.177), (1.233, -1.237, 1.177)], [], [(8, 9, 1, 0), (9, 10, 2, 1), (10, 11, 3, 2), (11, 8, 0, 3), (0, 1, 2, 3), (7, 6, 5, 4), (4, 5, 9, 8), (5, 6, 10, 9), (6, 7, 11, 10), (7, 4, 8, 11)])
me_cube_006.use_remesh_preserve_volume = False
me_cube_006.use_remesh_preserve_attributes = False
me_cube_006.use_mirror_vertex_groups = False
me_cube_006.update()

# ---- objects
ob_cylinder_003 = bpy.data.objects.new('Cylinder.003', me_cylinder_009)
ob_coll = bpy.data.objects.new('COLL', me_cube_006)

# ---- transforms, parenting, visibility, modifiers, constraints
ob_cylinder_003.location = (-0.75, 0.75, -0.675)
ob_cylinder_003.scale = (0.6667, 0.6667, 1.25)
ob_cylinder_003.lineart.crease_threshold = 0.0
ob_coll.location = (0.0, 0.0, 0.0)
ob_coll.hide_viewport = True
ob_coll.lineart.crease_threshold = 0.0

# ---- collection membership
col_collection_1.objects.link(ob_cylinder_003)
col_collection_1.objects.link(ob_coll)

# ---- scene / render settings (as saved in the file)
scene.frame_start = 1; scene.frame_end = 250; scene.frame_set(1)
scene.render.engine = 'BLENDER_EEVEE_NEXT'
scene.render.resolution_percentage = 50
scene.render.dither_intensity = 0.0
scene.cycles.use_denoising = False
scene.cycles.samples = 10
scene.cycles.sampling_pattern = 'TABULATED_SOBOL'
scene.cycles.light_sampling_threshold = 0.0
scene.cycles.use_adaptive_sampling = False
scene.cycles.use_light_tree = False
scene.cycles.blur_glossy = 0.0
scene.cycles.volume_bounces = 1
scene.cycles.pixel_filter_type = 'GAUSSIAN'
scene.cycles.sample_clamp_indirect = 0.0
scene.view_settings.view_transform = 'Standard'
bpy.context.view_layer.update()

# ---- added for rendering (the .blend has no active camera and no usable light): camera, sun
cam_auto = bpy.data.cameras.new('AutoCamera')
cam_auto.lens = 50.0
cam_auto.sensor_width = 36.0
cam_auto.clip_end = 1000.0
ob_auto_camera = bpy.data.objects.new('AutoCamera', cam_auto)
scene.collection.objects.link(ob_auto_camera)
ob_auto_camera.location = (4.17481, -5.01551, 3.99985)
ob_auto_camera.rotation_euler = (1.09748, -7.21219e-08, 0.694738)
scene.camera = ob_auto_camera
light_auto_sun = bpy.data.lights.new('AutoSun', 'SUN')
light_auto_sun.energy = 3.0
light_auto_sun.angle = 0.0523599
ob_auto_sun = bpy.data.objects.new('AutoSun', light_auto_sun)
scene.collection.objects.link(ob_auto_sun)
ob_auto_sun.rotation_euler = (0.872665, 0.174533, 0.523599)
bpy.context.view_layer.update()

